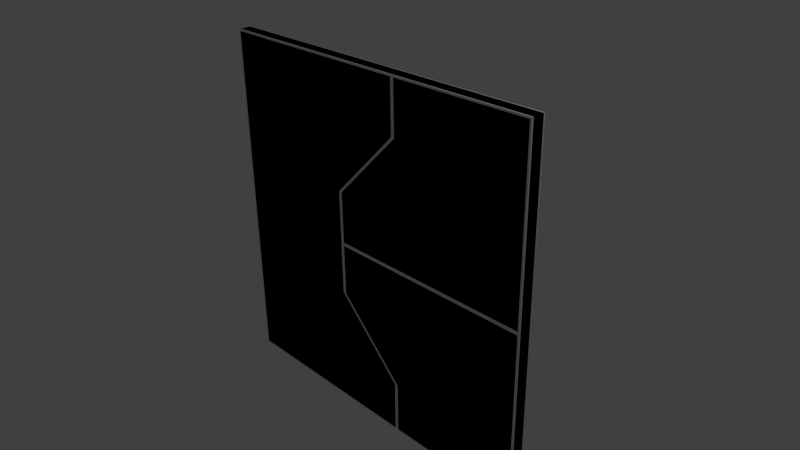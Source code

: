 # Source: w_D_5x5_L_VM_2.blend  (saved by Blender 2.69.0; exported with 4.5.12 LTS)
import bpy
from mathutils import Matrix  # noqa: F401  (used for matrix-valued properties, if any)

bpy.ops.wm.read_factory_settings(use_empty=True)
scene = bpy.context.scene
scene.name = 'Scene'

# ---- collections
col_collection_1 = bpy.data.collections.new('Collection 1'); scene.collection.children.link(col_collection_1)

# ---- materials (node trees are filled in below, after node groups)
mat_material = bpy.data.materials.new('Material')
mat_material.alpha_threshold = 0.0
mat_material.use_transparent_shadow = False
mat_material.roughness = 0.5
mat_material.line_color = (0.0, 0.0, 0.0, 1.0)
mat_material_001 = bpy.data.materials.new('Material.001')
mat_material_001.alpha_threshold = 0.0
mat_material_001.use_transparent_shadow = False
mat_material_001.roughness = 0.5
mat_material_001.line_color = (0.0, 0.0, 0.0, 1.0)

# ---- material node trees

# ---- world
world_world = bpy.data.worlds.new('World'); scene.world = world_world
world_world.color = (0.05088, 0.05088, 0.05088)
world_world.use_sun_shadow = False
world_world.sun_shadow_jitter_overblur = 0.0
world_world.cycles.sampling_method = 'MANUAL'
world_world.cycles.sample_map_resolution = 256

# ---- cameras
cam_camera = bpy.data.cameras.new('Camera')
cam_camera.clip_end = 100.0
cam_camera.lens = 35.0
cam_camera.sensor_width = 32.0
cam_camera.sensor_height = 18.0
cam_camera.ortho_scale = 7.314
cam_camera.dof.focus_distance = 0.0
cam_camera.dof.aperture_fstop = 128.0

# ---- lights
light_lamp = bpy.data.lights.new('Lamp', 'POINT')
light_lamp.transmission_factor = 0.0
light_lamp.cutoff_distance = 30.0
light_lamp.energy = 100.0
light_lamp.shadow_buffer_clip_start = 1.001
light_lamp.shadow_soft_size = 0.1
light_lamp.shadow_maximum_resolution = 0.006
light_lamp.use_absolute_resolution = True
light_lamp.cycles.use_multiple_importance_sampling = False

# ---- meshes
me_cube = bpy.data.meshes.new('Cube')
me_cube.from_pydata([(-2.5, -0.08, -2.5), (-2.5, -0.08, 2.5), (0.475, -0.1, -2.475), (0.475, -0.1, 2.475), (-2.475, -0.1, 2.475), (-2.475, -0.1, -2.475), (0.5, -0.08, 2.5), (0.5, -0.08, -2.5), (-2.5, -0.08, -1.75), (-2.5, -0.08, -0.75), (-2.5, -0.08, 0.75), (-2.5, -0.08, 1.75), (0.475, -0.1, 1.75), (-0.525, -0.1, 0.75), (-0.525, -0.1, -0.75), (0.475, -0.1, -1.75), (-2.475, -0.1, -1.75), (-2.475, -0.1, -0.75), (-2.475, -0.1, 0.75), (-2.475, -0.1, 1.75), (0.5, -0.08, 1.75), (-0.5, -0.08, 0.75), (-0.5, -0.08, -0.75), (0.5, -0.08, -1.75), (0.525, -0.1, -2.475), (0.525, -0.1, 2.475), (2.5, -0.08, -2.5), (2.5, -0.08, 2.5), (2.475, -0.1, -2.475), (2.475, -0.1, 2.475), (2.5, -0.08, 1.75), (2.5, -0.08, 0.75), (2.5, -0.08, -0.75), (2.5, -0.08, -1.75), (0.525, -0.1, -1.75), (-0.475, -0.1, -0.75), (-0.475, -0.1, 0.75), (0.525, -0.1, 1.75), (2.475, -0.1, 1.75), (2.475, -0.1, 0.75), (2.475, -0.1, -0.75), (2.475, -0.1, -1.75), (-2.5, -0.08, 0.0), (-0.525, -0.1, 0.0), (-2.475, -0.1, 0.0), (-0.5, -0.08, 0.0), (2.5, -0.08, 2.384e-07), (-0.475, -0.1, -0.025), (2.475, -0.1, -0.025), (-0.475, -0.1, 0.025), (2.475, -0.1, 0.025), (-2.5, 0.08, -2.5), (-2.5, 0.08, 2.5), (0.475, 0.1, -2.475), (0.475, 0.1, 2.475), (-2.475, 0.1, 2.475), (-2.475, 0.1, -2.475), (0.5, 0.08, 2.5), (0.5, 0.08, -2.5), (-2.5, 0.08, -1.75), (-2.5, 0.08, -0.75), (-2.5, 0.08, 0.75), (-2.5, 0.08, 1.75), (0.475, 0.1, 1.75), (-0.525, 0.1, 0.75), (-0.525, 0.1, -0.75), (0.475, 0.1, -1.75), (-2.475, 0.1, -1.75), (-2.475, 0.1, -0.75), (-2.475, 0.1, 0.75), (-2.475, 0.1, 1.75), (0.5, 0.08, 1.75), (-0.5, 0.08, 0.75), (-0.5, 0.08, -0.75), (0.5, 0.08, -1.75), (0.525, 0.1, -2.475), (0.525, 0.1, 2.475), (2.5, 0.08, -2.5), (2.5, 0.08, 2.5), (2.475, 0.1, -2.475), (2.475, 0.1, 2.475), (2.5, 0.08, 1.75), (2.5, 0.08, 0.75), (2.5, 0.08, -0.75), (2.5, 0.08, -1.75), (0.525, 0.1, -1.75), (-0.475, 0.1, -0.75), (-0.475, 0.1, 0.75), (0.525, 0.1, 1.75), (2.475, 0.1, 1.75), (2.475, 0.1, 0.75), (2.475, 0.1, -0.75), (2.475, 0.1, -1.75), (-2.5, 0.08, 0.0), (-0.525, 0.1, 0.0), (-2.475, 0.1, 0.0), (-0.5, 0.08, 0.0), (2.5, 0.08, 2.384e-07), (-0.475, 0.1, -0.025), (2.475, 0.1, -0.025), (-0.475, 0.1, 0.025), (2.475, 0.1, 0.025)], [], [(8, 0, 5, 16), (20, 6, 3, 12), (6, 1, 4, 3), (12, 3, 4, 19), (0, 7, 2, 5), (52, 1, 6, 57), (84, 33, 26, 77), (81, 30, 31, 82), (82, 31, 46, 97), (97, 46, 32, 83), (83, 32, 33, 84), (34, 24, 28, 41), (30, 27, 29, 38), (2, 15, 16, 5), (15, 14, 17, 16), (43, 13, 18, 44), (13, 12, 19, 18), (7, 23, 15, 2), (23, 22, 14, 15), (45, 21, 13, 43), (21, 20, 12, 13), (1, 11, 19, 4), (11, 10, 18, 19), (42, 9, 17, 44), (9, 8, 16, 17), (51, 0, 8, 59), (59, 8, 9, 60), (61, 10, 11, 62), (62, 11, 1, 52), (25, 37, 38, 29), (37, 36, 39, 38), (47, 35, 40, 48), (35, 34, 41, 40), (26, 33, 41, 28), (33, 32, 40, 41), (46, 31, 39, 50), (31, 30, 38, 39), (27, 6, 25, 29), (7, 26, 28, 24), (23, 7, 24, 34), (78, 27, 30, 81), (6, 20, 37, 25), (20, 21, 36, 37), (45, 22, 35, 47), (22, 23, 34, 35), (21, 45, 49, 36), (32, 46, 48, 40), (36, 49, 50, 39), (60, 9, 42, 93), (10, 42, 44, 18), (22, 45, 43, 14), (14, 43, 44, 17), (93, 42, 10, 61), (47, 48, 46, 45), (50, 49, 45, 46), (78, 57, 6, 27), (51, 58, 7, 0), (59, 67, 56, 51), (71, 63, 54, 57), (57, 54, 55, 52), (63, 70, 55, 54), (51, 56, 53, 58), (85, 92, 79, 75), (81, 89, 80, 78), (53, 56, 67, 66), (66, 67, 68, 65), (94, 95, 69, 64), (64, 69, 70, 63), (58, 53, 66, 74), (74, 66, 65, 73), (96, 94, 64, 72), (72, 64, 63, 71), (52, 55, 70, 62), (62, 70, 69, 61), (93, 95, 68, 60), (60, 68, 67, 59), (76, 80, 89, 88), (88, 89, 90, 87), (98, 99, 91, 86), (86, 91, 92, 85), (77, 79, 92, 84), (84, 92, 91, 83), (97, 101, 90, 82), (82, 90, 89, 81), (78, 80, 76, 57), (58, 75, 79, 77), (74, 85, 75, 58), (57, 76, 88, 71), (71, 88, 87, 72), (96, 98, 86, 73), (73, 86, 85, 74), (72, 87, 100, 96), (83, 91, 99, 97), (87, 90, 101, 100), (61, 69, 95, 93), (73, 65, 94, 96), (65, 68, 95, 94), (98, 96, 97, 99), (101, 97, 96, 100), (77, 26, 7, 58)])
_uv = me_cube.uv_layers.new(name='UVMap')
_uv.uv.foreach_set('vector', [0.4204, 0.5066, 0.4934, 0.5066, 0.4669, 0.5234, 0.4033, 0.5234, 0.07963, 0.7987, 0.006609, 0.7987, 0.03314, 0.756, 0.09666, 0.756, 0.006609, 0.7987, 0.006609, 0.5066, 0.03314, 0.5234, 0.03314, 0.756, 0.09666, 0.756, 0.03314, 0.756, 0.03314, 0.5234, 0.09666, 0.5234, 0.4934, 0.5066, 0.4934, 0.7987, 0.4669, 0.756, 0.4669, 0.5234, 0.551, 0.4934, 0.5354, 0.4934, 0.5354, 0.2013, 0.551, 0.2013, 0.5798, 0.07963, 0.5642, 0.07963, 0.5642, 0.006609, 0.5798, 0.006609, 0.5798, 0.4204, 0.5642, 0.4204, 0.5642, 0.323, 0.5798, 0.323, 0.5798, 0.323, 0.5642, 0.323, 0.5642, 0.25, 0.5798, 0.25, 0.5798, 0.25, 0.5642, 0.25, 0.5642, 0.177, 0.5798, 0.177, 0.5798, 0.177, 0.5642, 0.177, 0.5642, 0.07963, 0.5798, 0.07963, 0.4106, 0.8104, 0.4671, 0.8104, 0.4671, 0.9622, 0.4106, 0.9622, 0.07963, 0.9934, 0.006609, 0.9934, 0.0329, 0.9622, 0.08936, 0.9622, 0.4669, 0.756, 0.4033, 0.756, 0.4033, 0.5234, 0.4669, 0.5234, 0.4033, 0.756, 0.3157, 0.6772, 0.3157, 0.5234, 0.4033, 0.5234, 0.25, 0.6772, 0.1843, 0.6772, 0.1843, 0.5234, 0.25, 0.5234, 0.1843, 0.6772, 0.09666, 0.756, 0.09666, 0.5234, 0.1843, 0.5234, 0.4934, 0.7987, 0.4204, 0.7987, 0.4033, 0.756, 0.4669, 0.756, 0.4204, 0.7987, 0.323, 0.7013, 0.3157, 0.6772, 0.4033, 0.756, 0.25, 0.7013, 0.177, 0.7013, 0.1843, 0.6772, 0.25, 0.6772, 0.177, 0.7013, 0.07963, 0.7987, 0.09666, 0.756, 0.1843, 0.6772, 0.006609, 0.5066, 0.07963, 0.5066, 0.09666, 0.5234, 0.03314, 0.5234, 0.07963, 0.5066, 0.177, 0.5066, 0.1843, 0.5234, 0.09666, 0.5234, 0.25, 0.5066, 0.323, 0.5066, 0.3157, 0.5234, 0.25, 0.5234, 0.323, 0.5066, 0.4204, 0.5066, 0.4033, 0.5234, 0.3157, 0.5234, 0.6086, 0.4934, 0.593, 0.4934, 0.593, 0.4204, 0.6086, 0.4204, 0.6086, 0.4204, 0.593, 0.4204, 0.593, 0.323, 0.6086, 0.323, 0.6086, 0.177, 0.593, 0.177, 0.593, 0.07963, 0.6086, 0.07963, 0.6086, 0.07963, 0.593, 0.07963, 0.593, 0.006609, 0.6086, 0.006609, 0.0329, 0.8104, 0.08936, 0.8104, 0.08936, 0.9622, 0.0329, 0.9622, 0.08936, 0.8104, 0.1672, 0.7325, 0.1672, 0.9622, 0.08936, 0.9622, 0.2763, 0.7325, 0.3328, 0.7325, 0.3328, 0.9622, 0.2763, 0.9622, 0.3328, 0.7325, 0.4106, 0.8104, 0.4106, 0.9622, 0.3328, 0.9622, 0.4934, 0.9934, 0.4204, 0.9934, 0.4106, 0.9622, 0.4671, 0.9622, 0.4204, 0.9934, 0.323, 0.9934, 0.3328, 0.9622, 0.4106, 0.9622, 0.25, 0.9934, 0.177, 0.9934, 0.1672, 0.9622, 0.2237, 0.9622, 0.177, 0.9934, 0.07963, 0.9934, 0.08936, 0.9622, 0.1672, 0.9622, 0.006609, 0.9934, 0.006609, 0.7987, 0.0329, 0.8104, 0.0329, 0.9622, 0.4934, 0.7987, 0.4934, 0.9934, 0.4671, 0.9622, 0.4671, 0.8104, 0.4204, 0.7987, 0.4934, 0.7987, 0.4671, 0.8104, 0.4106, 0.8104, 0.5798, 0.4934, 0.5642, 0.4934, 0.5642, 0.4204, 0.5798, 0.4204, 0.006609, 0.7987, 0.07963, 0.7987, 0.08936, 0.8104, 0.0329, 0.8104, 0.07963, 0.7987, 0.177, 0.7013, 0.1672, 0.7325, 0.08936, 0.8104, 0.25, 0.7013, 0.323, 0.7013, 0.3328, 0.7325, 0.2763, 0.7325, 0.323, 0.7013, 0.4204, 0.7987, 0.4106, 0.8104, 0.3328, 0.7325, 0.177, 0.7013, 0.25, 0.7013, 0.2237, 0.7325, 0.1672, 0.7325, 0.323, 0.9934, 0.25, 0.9934, 0.2763, 0.9622, 0.3328, 0.9622, 0.1672, 0.7325, 0.2237, 0.7325, 0.2237, 0.9622, 0.1672, 0.9622, 0.6086, 0.323, 0.593, 0.323, 0.593, 0.25, 0.6086, 0.25, 0.177, 0.5066, 0.25, 0.5066, 0.25, 0.5234, 0.1843, 0.5234, 0.323, 0.7013, 0.25, 0.7013, 0.25, 0.6772, 0.3157, 0.6772, 0.3157, 0.6772, 0.25, 0.6772, 0.25, 0.5234, 0.3157, 0.5234, 0.6086, 0.25, 0.593, 0.25, 0.593, 0.177, 0.6086, 0.177, 0.2763, 0.7325, 0.2763, 0.9622, 0.25, 0.9934, 0.25, 0.7013, 0.2237, 0.9622, 0.2237, 0.7325, 0.25, 0.7013, 0.25, 0.9934, 0.551, 0.006609, 0.551, 0.2013, 0.5354, 0.2013, 0.5354, 0.006609, 0.5222, 0.006609, 0.5222, 0.2987, 0.5066, 0.2987, 0.5066, 0.006609, 0.4934, 0.07963, 0.4766, 0.09666, 0.4766, 0.03314, 0.4934, 0.00661, 0.2013, 0.4204, 0.244, 0.4033, 0.244, 0.4669, 0.2013, 0.4934, 0.2013, 0.4934, 0.244, 0.4669, 0.4766, 0.4669, 0.4934, 0.4934, 0.244, 0.4033, 0.4766, 0.4033, 0.4766, 0.4669, 0.244, 0.4669, 0.4934, 0.00661, 0.4766, 0.03314, 0.244, 0.03314, 0.2013, 0.006609, 0.1896, 0.08936, 0.03776, 0.08936, 0.03776, 0.0329, 0.1896, 0.0329, 0.006609, 0.4204, 0.03776, 0.4106, 0.03776, 0.4671, 0.006609, 0.4934, 0.244, 0.03314, 0.4766, 0.03314, 0.4766, 0.09666, 0.244, 0.09666, 0.244, 0.09666, 0.4766, 0.09666, 0.4766, 0.1843, 0.3228, 0.1843, 0.3228, 0.25, 0.4766, 0.25, 0.4766, 0.3157, 0.3228, 0.3157, 0.3228, 0.3157, 0.4766, 0.3157, 0.4766, 0.4033, 0.244, 0.4033, 0.2013, 0.006609, 0.244, 0.03314, 0.244, 0.09666, 0.2013, 0.07963, 0.2013, 0.07963, 0.244, 0.09666, 0.3228, 0.1843, 0.2987, 0.177, 0.2987, 0.25, 0.3228, 0.25, 0.3228, 0.3157, 0.2987, 0.323, 0.2987, 0.323, 0.3228, 0.3157, 0.244, 0.4033, 0.2013, 0.4204, 0.4934, 0.4934, 0.4766, 0.4669, 0.4766, 0.4033, 0.4934, 0.4204, 0.4934, 0.4204, 0.4766, 0.4033, 0.4766, 0.3157, 0.4934, 0.323, 0.4934, 0.25, 0.4766, 0.25, 0.4766, 0.1843, 0.4934, 0.177, 0.4934, 0.177, 0.4766, 0.1843, 0.4766, 0.09666, 0.4934, 0.07963, 0.1896, 0.4671, 0.03776, 0.4671, 0.03776, 0.4106, 0.1896, 0.4106, 0.1896, 0.4106, 0.03776, 0.4106, 0.03776, 0.3328, 0.2675, 0.3328, 0.2675, 0.2237, 0.03776, 0.2237, 0.03776, 0.1672, 0.2675, 0.1672, 0.2675, 0.1672, 0.03776, 0.1672, 0.03776, 0.08936, 0.1896, 0.08936, 0.006609, 0.006609, 0.03776, 0.0329, 0.03776, 0.08936, 0.006609, 0.07963, 0.006609, 0.07963, 0.03776, 0.08936, 0.03776, 0.1672, 0.006609, 0.177, 0.006609, 0.25, 0.03776, 0.2763, 0.03776, 0.3328, 0.006609, 0.323, 0.006609, 0.323, 0.03776, 0.3328, 0.03776, 0.4106, 0.006609, 0.4204, 0.006609, 0.4934, 0.03776, 0.4671, 0.1896, 0.4671, 0.2013, 0.4934, 0.2013, 0.006609, 0.1896, 0.0329, 0.03776, 0.0329, 0.006609, 0.006609, 0.2013, 0.07963, 0.1896, 0.08936, 0.1896, 0.0329, 0.2013, 0.006609, 0.2013, 0.4934, 0.1896, 0.4671, 0.1896, 0.4106, 0.2013, 0.4204, 0.2013, 0.4204, 0.1896, 0.4106, 0.2675, 0.3328, 0.2987, 0.323, 0.2987, 0.25, 0.2675, 0.2237, 0.2675, 0.1672, 0.2987, 0.177, 0.2987, 0.177, 0.2675, 0.1672, 0.1896, 0.08936, 0.2013, 0.07963, 0.2987, 0.323, 0.2675, 0.3328, 0.2675, 0.2763, 0.2987, 0.25, 0.006609, 0.177, 0.03776, 0.1672, 0.03776, 0.2237, 0.006609, 0.25, 0.2675, 0.3328, 0.03776, 0.3328, 0.03776, 0.2763, 0.2675, 0.2763, 0.4934, 0.323, 0.4766, 0.3157, 0.4766, 0.25, 0.4934, 0.25, 0.2987, 0.177, 0.3228, 0.1843, 0.3228, 0.25, 0.2987, 0.25, 0.3228, 0.1843, 0.4766, 0.1843, 0.4766, 0.25, 0.3228, 0.25, 0.2675, 0.2237, 0.2987, 0.25, 0.006609, 0.25, 0.03776, 0.2237, 0.03776, 0.2763, 0.006609, 0.25, 0.2987, 0.25, 0.2675, 0.2763, 0.5222, 0.4934, 0.5066, 0.4934, 0.5066, 0.2987, 0.5222, 0.2987])
_uv.active_render = True
_uv = me_cube.uv_layers.new(name='UV coord')
_uv.uv.foreach_set('vector', [0.4204, 0.5066, 0.4934, 0.5066, 0.4669, 0.5234, 0.4033, 0.5234, 0.07963, 0.7987, 0.006609, 0.7987, 0.03314, 0.756, 0.09666, 0.756, 0.006609, 0.7987, 0.006609, 0.5066, 0.03314, 0.5234, 0.03314, 0.756, 0.09666, 0.756, 0.03314, 0.756, 0.03314, 0.5234, 0.09666, 0.5234, 0.4934, 0.5066, 0.4934, 0.7987, 0.4669, 0.756, 0.4669, 0.5234, 0.551, 0.4934, 0.5354, 0.4934, 0.5354, 0.2013, 0.551, 0.2013, 0.5798, 0.07963, 0.5642, 0.07963, 0.5642, 0.006609, 0.5798, 0.006609, 0.5798, 0.4204, 0.5642, 0.4204, 0.5642, 0.323, 0.5798, 0.323, 0.5798, 0.323, 0.5642, 0.323, 0.5642, 0.25, 0.5798, 0.25, 0.5798, 0.25, 0.5642, 0.25, 0.5642, 0.177, 0.5798, 0.177, 0.5798, 0.177, 0.5642, 0.177, 0.5642, 0.07963, 0.5798, 0.07963, 0.4106, 0.8104, 0.4671, 0.8104, 0.4671, 0.9622, 0.4106, 0.9622, 0.07963, 0.9934, 0.006609, 0.9934, 0.0329, 0.9622, 0.08936, 0.9622, 0.4669, 0.756, 0.4033, 0.756, 0.4033, 0.5234, 0.4669, 0.5234, 0.4033, 0.756, 0.3157, 0.6772, 0.3157, 0.5234, 0.4033, 0.5234, 0.25, 0.6772, 0.1843, 0.6772, 0.1843, 0.5234, 0.25, 0.5234, 0.1843, 0.6772, 0.09666, 0.756, 0.09666, 0.5234, 0.1843, 0.5234, 0.4934, 0.7987, 0.4204, 0.7987, 0.4033, 0.756, 0.4669, 0.756, 0.4204, 0.7987, 0.323, 0.7013, 0.3157, 0.6772, 0.4033, 0.756, 0.25, 0.7013, 0.177, 0.7013, 0.1843, 0.6772, 0.25, 0.6772, 0.177, 0.7013, 0.07963, 0.7987, 0.09666, 0.756, 0.1843, 0.6772, 0.006609, 0.5066, 0.07963, 0.5066, 0.09666, 0.5234, 0.03314, 0.5234, 0.07963, 0.5066, 0.177, 0.5066, 0.1843, 0.5234, 0.09666, 0.5234, 0.25, 0.5066, 0.323, 0.5066, 0.3157, 0.5234, 0.25, 0.5234, 0.323, 0.5066, 0.4204, 0.5066, 0.4033, 0.5234, 0.3157, 0.5234, 0.6086, 0.4934, 0.593, 0.4934, 0.593, 0.4204, 0.6086, 0.4204, 0.6086, 0.4204, 0.593, 0.4204, 0.593, 0.323, 0.6086, 0.323, 0.6086, 0.177, 0.593, 0.177, 0.593, 0.07963, 0.6086, 0.07963, 0.6086, 0.07963, 0.593, 0.07963, 0.593, 0.006609, 0.6086, 0.006609, 0.0329, 0.8104, 0.08936, 0.8104, 0.08936, 0.9622, 0.0329, 0.9622, 0.08936, 0.8104, 0.1672, 0.7325, 0.1672, 0.9622, 0.08936, 0.9622, 0.2763, 0.7325, 0.3328, 0.7325, 0.3328, 0.9622, 0.2763, 0.9622, 0.3328, 0.7325, 0.4106, 0.8104, 0.4106, 0.9622, 0.3328, 0.9622, 0.4934, 0.9934, 0.4204, 0.9934, 0.4106, 0.9622, 0.4671, 0.9622, 0.4204, 0.9934, 0.323, 0.9934, 0.3328, 0.9622, 0.4106, 0.9622, 0.25, 0.9934, 0.177, 0.9934, 0.1672, 0.9622, 0.2237, 0.9622, 0.177, 0.9934, 0.07963, 0.9934, 0.08936, 0.9622, 0.1672, 0.9622, 0.006609, 0.9934, 0.006609, 0.7987, 0.0329, 0.8104, 0.0329, 0.9622, 0.4934, 0.7987, 0.4934, 0.9934, 0.4671, 0.9622, 0.4671, 0.8104, 0.4204, 0.7987, 0.4934, 0.7987, 0.4671, 0.8104, 0.4106, 0.8104, 0.5798, 0.4934, 0.5642, 0.4934, 0.5642, 0.4204, 0.5798, 0.4204, 0.006609, 0.7987, 0.07963, 0.7987, 0.08936, 0.8104, 0.0329, 0.8104, 0.07963, 0.7987, 0.177, 0.7013, 0.1672, 0.7325, 0.08936, 0.8104, 0.25, 0.7013, 0.323, 0.7013, 0.3328, 0.7325, 0.2763, 0.7325, 0.323, 0.7013, 0.4204, 0.7987, 0.4106, 0.8104, 0.3328, 0.7325, 0.177, 0.7013, 0.25, 0.7013, 0.2237, 0.7325, 0.1672, 0.7325, 0.323, 0.9934, 0.25, 0.9934, 0.2763, 0.9622, 0.3328, 0.9622, 0.1672, 0.7325, 0.2237, 0.7325, 0.2237, 0.9622, 0.1672, 0.9622, 0.6086, 0.323, 0.593, 0.323, 0.593, 0.25, 0.6086, 0.25, 0.177, 0.5066, 0.25, 0.5066, 0.25, 0.5234, 0.1843, 0.5234, 0.323, 0.7013, 0.25, 0.7013, 0.25, 0.6772, 0.3157, 0.6772, 0.3157, 0.6772, 0.25, 0.6772, 0.25, 0.5234, 0.3157, 0.5234, 0.6086, 0.25, 0.593, 0.25, 0.593, 0.177, 0.6086, 0.177, 0.2763, 0.7325, 0.2763, 0.9622, 0.25, 0.9934, 0.25, 0.7013, 0.2237, 0.9622, 0.2237, 0.7325, 0.25, 0.7013, 0.25, 0.9934, 0.551, 0.006609, 0.551, 0.2013, 0.5354, 0.2013, 0.5354, 0.006609, 0.5222, 0.006609, 0.5222, 0.2987, 0.5066, 0.2987, 0.5066, 0.006609, 0.4934, 0.07963, 0.4766, 0.09666, 0.4766, 0.03314, 0.4934, 0.00661, 0.2013, 0.4204, 0.244, 0.4033, 0.244, 0.4669, 0.2013, 0.4934, 0.2013, 0.4934, 0.244, 0.4669, 0.4766, 0.4669, 0.4934, 0.4934, 0.244, 0.4033, 0.4766, 0.4033, 0.4766, 0.4669, 0.244, 0.4669, 0.4934, 0.00661, 0.4766, 0.03314, 0.244, 0.03314, 0.2013, 0.006609, 0.1896, 0.08936, 0.03776, 0.08936, 0.03776, 0.0329, 0.1896, 0.0329, 0.006609, 0.4204, 0.03776, 0.4106, 0.03776, 0.4671, 0.006609, 0.4934, 0.244, 0.03314, 0.4766, 0.03314, 0.4766, 0.09666, 0.244, 0.09666, 0.244, 0.09666, 0.4766, 0.09666, 0.4766, 0.1843, 0.3228, 0.1843, 0.3228, 0.25, 0.4766, 0.25, 0.4766, 0.3157, 0.3228, 0.3157, 0.3228, 0.3157, 0.4766, 0.3157, 0.4766, 0.4033, 0.244, 0.4033, 0.2013, 0.006609, 0.244, 0.03314, 0.244, 0.09666, 0.2013, 0.07963, 0.2013, 0.07963, 0.244, 0.09666, 0.3228, 0.1843, 0.2987, 0.177, 0.2987, 0.25, 0.3228, 0.25, 0.3228, 0.3157, 0.2987, 0.323, 0.2987, 0.323, 0.3228, 0.3157, 0.244, 0.4033, 0.2013, 0.4204, 0.4934, 0.4934, 0.4766, 0.4669, 0.4766, 0.4033, 0.4934, 0.4204, 0.4934, 0.4204, 0.4766, 0.4033, 0.4766, 0.3157, 0.4934, 0.323, 0.4934, 0.25, 0.4766, 0.25, 0.4766, 0.1843, 0.4934, 0.177, 0.4934, 0.177, 0.4766, 0.1843, 0.4766, 0.09666, 0.4934, 0.07963, 0.1896, 0.4671, 0.03776, 0.4671, 0.03776, 0.4106, 0.1896, 0.4106, 0.1896, 0.4106, 0.03776, 0.4106, 0.03776, 0.3328, 0.2675, 0.3328, 0.2675, 0.2237, 0.03776, 0.2237, 0.03776, 0.1672, 0.2675, 0.1672, 0.2675, 0.1672, 0.03776, 0.1672, 0.03776, 0.08936, 0.1896, 0.08936, 0.006609, 0.006609, 0.03776, 0.0329, 0.03776, 0.08936, 0.006609, 0.07963, 0.006609, 0.07963, 0.03776, 0.08936, 0.03776, 0.1672, 0.006609, 0.177, 0.006609, 0.25, 0.03776, 0.2763, 0.03776, 0.3328, 0.006609, 0.323, 0.006609, 0.323, 0.03776, 0.3328, 0.03776, 0.4106, 0.006609, 0.4204, 0.006609, 0.4934, 0.03776, 0.4671, 0.1896, 0.4671, 0.2013, 0.4934, 0.2013, 0.006609, 0.1896, 0.0329, 0.03776, 0.0329, 0.006609, 0.006609, 0.2013, 0.07963, 0.1896, 0.08936, 0.1896, 0.0329, 0.2013, 0.006609, 0.2013, 0.4934, 0.1896, 0.4671, 0.1896, 0.4106, 0.2013, 0.4204, 0.2013, 0.4204, 0.1896, 0.4106, 0.2675, 0.3328, 0.2987, 0.323, 0.2987, 0.25, 0.2675, 0.2237, 0.2675, 0.1672, 0.2987, 0.177, 0.2987, 0.177, 0.2675, 0.1672, 0.1896, 0.08936, 0.2013, 0.07963, 0.2987, 0.323, 0.2675, 0.3328, 0.2675, 0.2763, 0.2987, 0.25, 0.006609, 0.177, 0.03776, 0.1672, 0.03776, 0.2237, 0.006609, 0.25, 0.2675, 0.3328, 0.03776, 0.3328, 0.03776, 0.2763, 0.2675, 0.2763, 0.4934, 0.323, 0.4766, 0.3157, 0.4766, 0.25, 0.4934, 0.25, 0.2987, 0.177, 0.3228, 0.1843, 0.3228, 0.25, 0.2987, 0.25, 0.3228, 0.1843, 0.4766, 0.1843, 0.4766, 0.25, 0.3228, 0.25, 0.2675, 0.2237, 0.2987, 0.25, 0.006609, 0.25, 0.03776, 0.2237, 0.03776, 0.2763, 0.006609, 0.25, 0.2987, 0.25, 0.2675, 0.2763, 0.5222, 0.4934, 0.5066, 0.4934, 0.5066, 0.2987, 0.5222, 0.2987])
me_cube.materials.append(mat_material)
me_cube.use_remesh_preserve_volume = False
me_cube.use_remesh_preserve_attributes = False
me_cube.use_mirror_vertex_groups = False
me_cube.update()
me_cube_001 = bpy.data.meshes.new('Cube.001')
me_cube_001.from_pydata([(2.5, 0.1, -2.5), (2.5, -0.1, -2.5), (2.5, 0.1, 2.5), (2.5, -0.1, 2.5), (-2.5, -0.1, 2.5), (-2.5, 0.1, 2.5), (-2.5, -0.1, -2.5), (-2.5, 0.1, -2.5)], [], [(0, 2, 3, 1), (5, 7, 6, 4), (5, 2, 0, 7), (2, 5, 4, 3), (0, 1, 6, 7), (1, 3, 4, 6)])
_uv = me_cube_001.uv_layers.new(name='UVMap')
_uv.uv.foreach_set('vector', [0.5225, 1.0, 0.5225, 0.5, 0.5425, 0.5, 0.5425, 1.0, 0.5025, 1.0, 0.5025, 0.5, 0.5225, 0.5, 0.5225, 1.0, 0.5, 0.5, 0.5, 0.0, 1.0, 1.431e-07, 0.5025, 0.5, 0.545, 1.0, 0.545, 0.5, 0.565, 0.5, 0.565, 1.0, 0.5, 0.5, 0.5, 0.52, 0.0, 0.52, 9.537e-08, 0.5, 0.5425, 1.0, 1.431e-07, 2.146e-07, 0.5, 0.0, 0.5, 0.5])
_uv.active_render = True
_uv = me_cube_001.uv_layers.new(name='UVMap.001')
_uv.uv.foreach_set('vector', [0.5225, 1.0, 0.5225, 0.5, 0.5425, 0.5, 0.5425, 1.0, 0.5025, 1.0, 0.5025, 0.5, 0.5225, 0.5, 0.5225, 1.0, 0.5, 0.5, 0.5, 0.0, 1.0, 1.431e-07, 0.5025, 0.5, 0.545, 1.0, 0.545, 0.5, 0.565, 0.5, 0.565, 1.0, 0.5, 0.5, 0.5, 0.52, 0.0, 0.52, 9.537e-08, 0.5, 0.5425, 1.0, 1.431e-07, 2.146e-07, 0.5, 0.0, 0.5, 0.5])
me_cube_001.materials.append(mat_material_001)
me_cube_001.use_remesh_preserve_volume = False
me_cube_001.use_remesh_preserve_attributes = False
me_cube_001.use_mirror_vertex_groups = False
me_cube_001.update()

# ---- objects
ob_w_d_5x5_l_vm = bpy.data.objects.new('w_D_5x5_L_VM', me_cube)
ob_lamp = bpy.data.objects.new('Lamp', light_lamp)
ob_camera = bpy.data.objects.new('Camera', cam_camera)
ob_ucx_w_d_5x5_l_vm = bpy.data.objects.new('UCX_w_D_5x5_L_VM', me_cube_001)

# ---- transforms, parenting, visibility, modifiers, constraints
ob_w_d_5x5_l_vm.location = (0.0, 0.0, 0.0)
ob_w_d_5x5_l_vm.lock_rotations_4d = False
ob_w_d_5x5_l_vm.empty_display_type = 'ARROWS'
ob_w_d_5x5_l_vm.lineart.crease_threshold = 0.0
ob_lamp.location = (4.076, 1.005, 5.904)
ob_lamp.rotation_euler = (0.6503, 0.05522, 1.866)
ob_lamp.lock_rotations_4d = False
ob_lamp.empty_display_type = 'ARROWS'
ob_lamp.color = (0.0, 0.0, 0.0, 0.0)
ob_lamp.hide_viewport = True
ob_lamp.lineart.crease_threshold = 0.0
ob_camera.location = (7.481, -6.508, 5.344)
ob_camera.rotation_euler = (1.109, 0.01082, 0.8149)
ob_camera.lock_rotations_4d = False
ob_camera.empty_display_type = 'ARROWS'
ob_camera.color = (0.0, 0.0, 0.0, 0.0)
ob_camera.hide_viewport = True
ob_camera.display_type = 'WIRE'
ob_camera.lineart.crease_threshold = 0.0
ob_ucx_w_d_5x5_l_vm.location = (0.0, 0.0, 0.0)
ob_ucx_w_d_5x5_l_vm.lock_rotations_4d = False
ob_ucx_w_d_5x5_l_vm.empty_display_type = 'ARROWS'
ob_ucx_w_d_5x5_l_vm.hide_viewport = True
ob_ucx_w_d_5x5_l_vm.lineart.crease_threshold = 0.0

# ---- collection membership
col_collection_1.objects.link(ob_w_d_5x5_l_vm)
col_collection_1.objects.link(ob_lamp)
col_collection_1.objects.link(ob_camera)
col_collection_1.objects.link(ob_ucx_w_d_5x5_l_vm)

# ---- scene / render settings (as saved in the file)
scene.camera = ob_camera
scene.frame_start = 1; scene.frame_end = 250; scene.frame_set(0)
scene.render.engine = 'BLENDER_EEVEE_NEXT'
scene.render.image_settings.compression = 90
scene.render.resolution_percentage = 50
scene.render.dither_intensity = 0.0
scene.cycles.use_denoising = False
scene.cycles.samples = 10
scene.cycles.sampling_pattern = 'TABULATED_SOBOL'
scene.cycles.light_sampling_threshold = 0.0
scene.cycles.use_adaptive_sampling = False
scene.cycles.use_light_tree = False
scene.cycles.blur_glossy = 0.0
scene.cycles.volume_bounces = 1
scene.cycles.pixel_filter_type = 'GAUSSIAN'
scene.cycles.sample_clamp_indirect = 0.0
scene.view_settings.view_transform = 'Standard'
bpy.context.view_layer.update()
